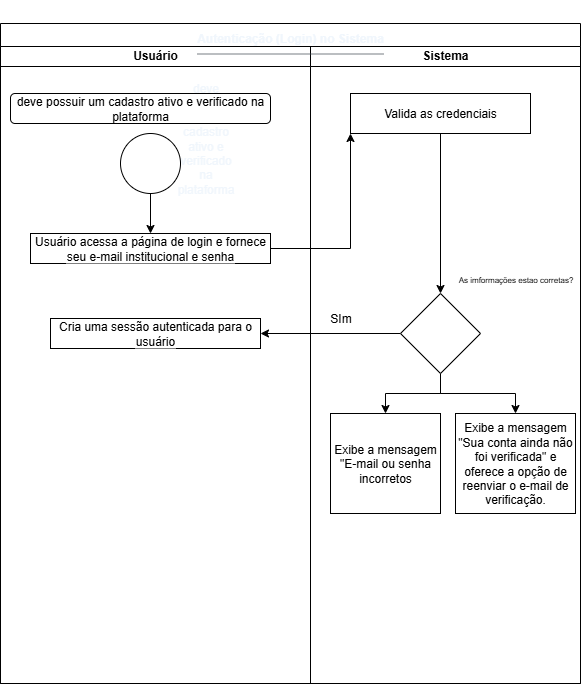

The diagram above was exported from draw.io. Its source (the exported page's mxGraphModel, read from the mxfile embedded in the PNG):
<mxGraphModel dx="1665" dy="777" grid="1" gridSize="10" guides="1" tooltips="1" connect="1" arrows="1" fold="1" page="1" pageScale="1" pageWidth="827" pageHeight="1169" math="0" shadow="0">
  <root>
    <mxCell id="0" />
    <mxCell id="1" parent="0" />
    <mxCell id="4J7l3aGWAkBKUCUpiELU-1" value="Usuário" style="swimlane;whiteSpace=wrap;html=1;" parent="1" vertex="1">
      <mxGeometry x="130" y="250" width="310" height="640" as="geometry">
        <mxRectangle x="130" y="250" width="140" height="30" as="alternateBounds" />
      </mxGeometry>
    </mxCell>
    <mxCell id="4J7l3aGWAkBKUCUpiELU-4" value="Sistema" style="swimlane;whiteSpace=wrap;html=1;" parent="1" vertex="1">
      <mxGeometry x="440" y="250" width="270" height="640" as="geometry" />
    </mxCell>
    <mxCell id="4J7l3aGWAkBKUCUpiELU-5" value="&lt;h2 style=&quot;box-sizing: border-box; margin-top: 24px; margin-bottom: 16px; line-height: 1.25; padding-bottom: 0.3em; border-bottom: 1px solid rgba(61, 68, 77, 0.7); text-align: start;&quot; dir=&quot;auto&quot; class=&quot;heading-element&quot; tabindex=&quot;-1&quot;&gt;&lt;font style=&quot;font-size: 12px; color: light-dark(rgb(240, 246, 252), rgb(255, 255, 255));&quot; face=&quot;Helvetica&quot;&gt;Autenticação (Login) no Sistema&lt;/font&gt;&lt;/h2&gt;" style="swimlane;whiteSpace=wrap;html=1;" parent="1" vertex="1">
      <mxGeometry x="130" y="230" width="580" height="660" as="geometry" />
    </mxCell>
    <mxCell id="4J7l3aGWAkBKUCUpiELU-7" value="&lt;span style=&quot;color: rgb(240, 246, 252); text-align: left; text-wrap-mode: wrap;&quot;&gt;&lt;font face=&quot;Helvetica&quot; style=&quot;&quot;&gt;deve possuir um cadastro ativo e verificado na plataforma&lt;/font&gt;&lt;/span&gt;" style="text;html=1;align=center;verticalAlign=middle;resizable=0;points=[];autosize=1;strokeColor=none;fillColor=none;" parent="4J7l3aGWAkBKUCUpiELU-5" vertex="1">
      <mxGeometry x="40" y="100" width="330" height="30" as="geometry" />
    </mxCell>
    <mxCell id="4J7l3aGWAkBKUCUpiELU-8" value="&lt;span style=&quot;text-align: left;&quot;&gt;&lt;font style=&quot;color: light-dark(rgb(0, 0, 0), rgb(255, 255, 255));&quot; face=&quot;Helvetica&quot;&gt;deve possuir um cadastro ativo e verificado na plataforma&lt;/font&gt;&lt;/span&gt;" style="rounded=1;whiteSpace=wrap;html=1;" parent="4J7l3aGWAkBKUCUpiELU-5" vertex="1">
      <mxGeometry x="10" y="70" width="260" height="30" as="geometry" />
    </mxCell>
    <mxCell id="4J7l3aGWAkBKUCUpiELU-11" value="" style="edgeStyle=orthogonalEdgeStyle;rounded=0;orthogonalLoop=1;jettySize=auto;html=1;" parent="4J7l3aGWAkBKUCUpiELU-5" source="4J7l3aGWAkBKUCUpiELU-9" target="4J7l3aGWAkBKUCUpiELU-10" edge="1">
      <mxGeometry relative="1" as="geometry" />
    </mxCell>
    <mxCell id="4J7l3aGWAkBKUCUpiELU-9" value="" style="ellipse;whiteSpace=wrap;html=1;aspect=fixed;" parent="4J7l3aGWAkBKUCUpiELU-5" vertex="1">
      <mxGeometry x="120" y="110" width="60" height="60" as="geometry" />
    </mxCell>
    <mxCell id="4J7l3aGWAkBKUCUpiELU-13" value="" style="edgeStyle=orthogonalEdgeStyle;rounded=0;orthogonalLoop=1;jettySize=auto;html=1;entryX=0;entryY=1;entryDx=0;entryDy=0;" parent="4J7l3aGWAkBKUCUpiELU-5" target="4J7l3aGWAkBKUCUpiELU-12" edge="1">
      <mxGeometry relative="1" as="geometry">
        <mxPoint x="260" y="225" as="sourcePoint" />
        <mxPoint x="350" y="140" as="targetPoint" />
        <Array as="points">
          <mxPoint x="350" y="225" />
        </Array>
      </mxGeometry>
    </mxCell>
    <mxCell id="4J7l3aGWAkBKUCUpiELU-10" value="&lt;span style=&quot;text-align: left; background-color: light-dark(#ffffff, var(--ge-dark-color, #121212));&quot;&gt;&lt;font style=&quot;color: light-dark(rgb(0, 0, 0), rgb(255, 255, 255));&quot; face=&quot;Helvetica&quot;&gt;Usuário acessa a página de login e fornece seu e-mail institucional e senha&lt;/font&gt;&lt;/span&gt;" style="whiteSpace=wrap;html=1;" parent="4J7l3aGWAkBKUCUpiELU-5" vertex="1">
      <mxGeometry x="30" y="210" width="240" height="30" as="geometry" />
    </mxCell>
    <mxCell id="4J7l3aGWAkBKUCUpiELU-15" value="" style="edgeStyle=orthogonalEdgeStyle;rounded=0;orthogonalLoop=1;jettySize=auto;html=1;" parent="4J7l3aGWAkBKUCUpiELU-5" source="4J7l3aGWAkBKUCUpiELU-12" target="4J7l3aGWAkBKUCUpiELU-14" edge="1">
      <mxGeometry relative="1" as="geometry" />
    </mxCell>
    <mxCell id="4J7l3aGWAkBKUCUpiELU-12" value="&lt;span style=&quot;text-align: left; background-color: light-dark(#ffffff, var(--ge-dark-color, #121212));&quot;&gt;&lt;font style=&quot;color: light-dark(rgb(0, 0, 0), rgb(255, 255, 255));&quot; face=&quot;Helvetica&quot;&gt;Valida as credenciais&lt;/font&gt;&lt;/span&gt;" style="whiteSpace=wrap;html=1;" parent="4J7l3aGWAkBKUCUpiELU-5" vertex="1">
      <mxGeometry x="350" y="70" width="180" height="40" as="geometry" />
    </mxCell>
    <mxCell id="4J7l3aGWAkBKUCUpiELU-17" value="" style="edgeStyle=orthogonalEdgeStyle;rounded=0;orthogonalLoop=1;jettySize=auto;html=1;" parent="4J7l3aGWAkBKUCUpiELU-5" source="4J7l3aGWAkBKUCUpiELU-14" target="4J7l3aGWAkBKUCUpiELU-16" edge="1">
      <mxGeometry relative="1" as="geometry" />
    </mxCell>
    <mxCell id="4J7l3aGWAkBKUCUpiELU-21" value="" style="edgeStyle=orthogonalEdgeStyle;rounded=0;orthogonalLoop=1;jettySize=auto;html=1;" parent="4J7l3aGWAkBKUCUpiELU-5" source="4J7l3aGWAkBKUCUpiELU-14" target="4J7l3aGWAkBKUCUpiELU-20" edge="1">
      <mxGeometry relative="1" as="geometry" />
    </mxCell>
    <mxCell id="MZ_4pRqh1LghqavLNTHk-2" value="" style="edgeStyle=orthogonalEdgeStyle;rounded=0;orthogonalLoop=1;jettySize=auto;html=1;" parent="4J7l3aGWAkBKUCUpiELU-5" source="4J7l3aGWAkBKUCUpiELU-14" target="MZ_4pRqh1LghqavLNTHk-1" edge="1">
      <mxGeometry relative="1" as="geometry" />
    </mxCell>
    <mxCell id="4J7l3aGWAkBKUCUpiELU-14" value="" style="rhombus;whiteSpace=wrap;html=1;" parent="4J7l3aGWAkBKUCUpiELU-5" vertex="1">
      <mxGeometry x="400" y="270" width="80" height="80" as="geometry" />
    </mxCell>
    <mxCell id="4J7l3aGWAkBKUCUpiELU-16" value="&lt;span style=&quot;text-align: left; background-color: light-dark(#ffffff, var(--ge-dark-color, #121212));&quot;&gt;&lt;font style=&quot;color: light-dark(rgb(0, 0, 0), rgb(255, 255, 255));&quot; face=&quot;Helvetica&quot;&gt;Cria uma sessão autenticada para o usuário&lt;/font&gt;&lt;/span&gt;" style="whiteSpace=wrap;html=1;" parent="4J7l3aGWAkBKUCUpiELU-5" vertex="1">
      <mxGeometry x="50" y="295" width="210" height="30" as="geometry" />
    </mxCell>
    <mxCell id="4J7l3aGWAkBKUCUpiELU-18" value="&lt;font style=&quot;font-size: 8px;&quot;&gt;As imformações estao corretas?&lt;/font&gt;" style="text;html=1;align=center;verticalAlign=middle;resizable=0;points=[];autosize=1;strokeColor=none;fillColor=none;" parent="4J7l3aGWAkBKUCUpiELU-5" vertex="1">
      <mxGeometry x="445" y="240" width="140" height="30" as="geometry" />
    </mxCell>
    <mxCell id="4J7l3aGWAkBKUCUpiELU-19" value="SIm" style="text;html=1;align=center;verticalAlign=middle;resizable=0;points=[];autosize=1;strokeColor=none;fillColor=none;" parent="4J7l3aGWAkBKUCUpiELU-5" vertex="1">
      <mxGeometry x="320" y="280" width="40" height="30" as="geometry" />
    </mxCell>
    <mxCell id="4J7l3aGWAkBKUCUpiELU-20" value="&lt;span style=&quot;text-align: left; background-color: light-dark(#ffffff, var(--ge-dark-color, #121212));&quot;&gt;&lt;font style=&quot;color: light-dark(rgb(0, 0, 0), rgb(255, 255, 255));&quot; face=&quot;Helvetica&quot;&gt;Exibe a mensagem &quot;E-mail ou senha incorretos&lt;/font&gt;&lt;/span&gt;" style="whiteSpace=wrap;html=1;" parent="4J7l3aGWAkBKUCUpiELU-5" vertex="1">
      <mxGeometry x="330" y="390" width="110" height="100" as="geometry" />
    </mxCell>
    <mxCell id="MZ_4pRqh1LghqavLNTHk-1" value="&lt;span style=&quot;text-align: left; background-color: light-dark(#ffffff, var(--ge-dark-color, #121212));&quot;&gt;&lt;font style=&quot;color: light-dark(rgb(0, 0, 0), rgb(255, 255, 255));&quot; face=&quot;Helvetica&quot;&gt;Exibe a mensagem &quot;Sua conta ainda não foi verificada&quot; e oferece a opção de reenviar o e-mail de verificação.&lt;/font&gt;&lt;/span&gt;" style="whiteSpace=wrap;html=1;" parent="4J7l3aGWAkBKUCUpiELU-5" vertex="1">
      <mxGeometry x="455" y="390" width="120" height="100" as="geometry" />
    </mxCell>
  </root>
</mxGraphModel>